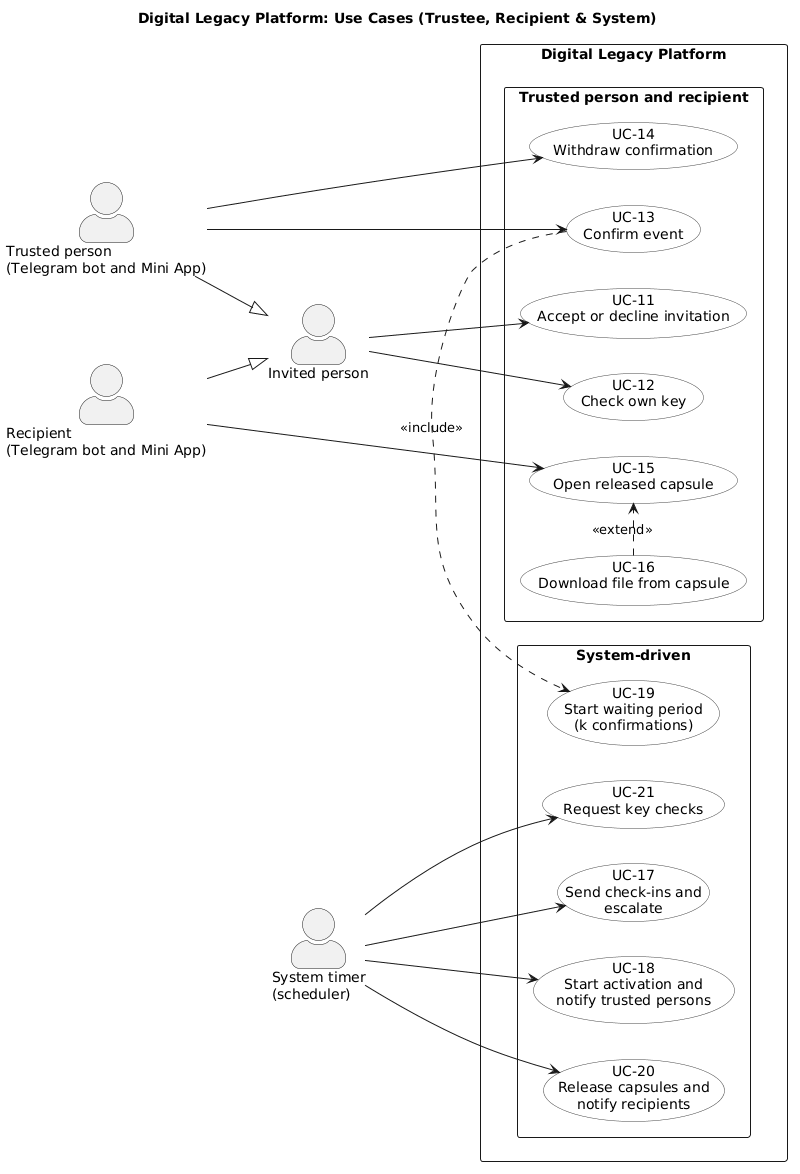

The diagram above was rendered by PlantUML. Its source (embedded in the PNG):
@startuml
title Digital Legacy Platform: Use Cases (Trustee, Recipient & System)
left to right direction
skinparam packageStyle rectangle
skinparam actorStyle awesome
skinparam usecase {
  BackgroundColor #FFFFFF
  BorderColor #444444
}
skinparam shadowing false

actor "Trusted person\n(Telegram bot and Mini App)" as Trustee
actor "Recipient\n(Telegram bot and Mini App)" as Recipient
actor "Invited person" as Invited
actor "System timer\n(scheduler)" as Timer

Trustee --|> Invited
Recipient --|> Invited

rectangle "Digital Legacy Platform" {
  package "Trusted person and recipient" {
    usecase "UC-11\nAccept or decline invitation" as UC11
    usecase "UC-12\nCheck own key" as UC12
    usecase "UC-13\nConfirm event" as UC13
    usecase "UC-14\nWithdraw confirmation" as UC14
    usecase "UC-15\nOpen released capsule" as UC15
    usecase "UC-16\nDownload file from capsule" as UC16
  }

  package "System-driven" {
    usecase "UC-17\nSend check-ins and\nescalate" as UC17
    usecase "UC-18\nStart activation and\nnotify trusted persons" as UC18
    usecase "UC-19\nStart waiting period\n(k confirmations)" as UC19
    usecase "UC-20\nRelease capsules and\nnotify recipients" as UC20
    usecase "UC-21\nRequest key checks" as UC21
  }
}

Invited --> UC11
Invited --> UC12
Trustee --> UC13
Trustee --> UC14
Recipient --> UC15

Timer --> UC17
Timer --> UC18
Timer --> UC20
Timer --> UC21

UC16 .> UC15 : <<extend>>
UC13 .> UC19 : <<include>>
@enduml